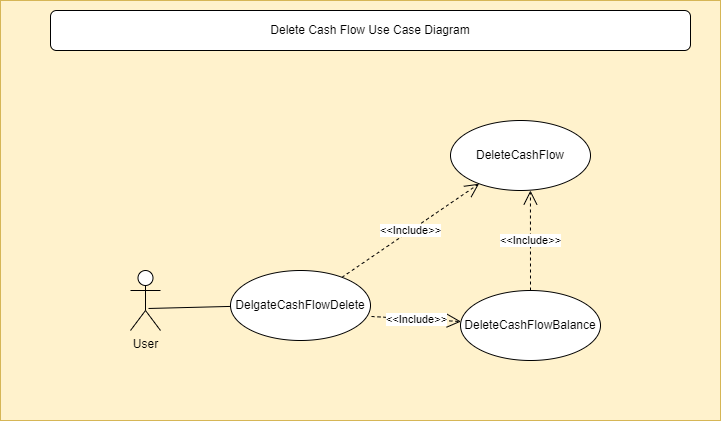

The diagram above was exported from draw.io. Its source (the exported page's mxGraphModel, read from the mxfile embedded in the PNG):
<mxGraphModel dx="954" dy="559" grid="1" gridSize="10" guides="1" tooltips="1" connect="1" arrows="1" fold="1" page="1" pageScale="1" pageWidth="827" pageHeight="1169" math="0" shadow="0">
  <root>
    <mxCell id="0" />
    <mxCell id="1" parent="0" />
    <mxCell id="BRebUvlk3BySb5cZN1xH-1" value="" style="whiteSpace=wrap;html=1;fillColor=#fff2cc;strokeColor=#d6b656;" vertex="1" parent="1">
      <mxGeometry x="70" y="40" width="720" height="420" as="geometry" />
    </mxCell>
    <mxCell id="BRebUvlk3BySb5cZN1xH-2" value="DelgateCashFlowDelete" style="ellipse;whiteSpace=wrap;html=1;" vertex="1" parent="1">
      <mxGeometry x="300" y="310" width="140" height="70" as="geometry" />
    </mxCell>
    <mxCell id="BRebUvlk3BySb5cZN1xH-3" value="User" style="shape=umlActor;verticalLabelPosition=bottom;verticalAlign=top;html=1;" vertex="1" parent="1">
      <mxGeometry x="200" y="310" width="30" height="60" as="geometry" />
    </mxCell>
    <mxCell id="BRebUvlk3BySb5cZN1xH-5" value="" style="endArrow=none;html=1;rounded=0;exitX=0.6;exitY=0.633;exitDx=0;exitDy=0;exitPerimeter=0;" edge="1" parent="1" source="BRebUvlk3BySb5cZN1xH-3" target="BRebUvlk3BySb5cZN1xH-2">
      <mxGeometry width="50" height="50" relative="1" as="geometry">
        <mxPoint x="390" y="260" as="sourcePoint" />
        <mxPoint x="440" y="210" as="targetPoint" />
      </mxGeometry>
    </mxCell>
    <mxCell id="BRebUvlk3BySb5cZN1xH-6" value="DeleteCashFlow" style="ellipse;whiteSpace=wrap;html=1;" vertex="1" parent="1">
      <mxGeometry x="520" y="160" width="140" height="70" as="geometry" />
    </mxCell>
    <mxCell id="BRebUvlk3BySb5cZN1xH-9" value="&amp;lt;&amp;lt;Include&amp;gt;&amp;gt;" style="endArrow=open;endSize=12;dashed=1;html=1;rounded=0;" edge="1" parent="1" source="BRebUvlk3BySb5cZN1xH-2" target="BRebUvlk3BySb5cZN1xH-6">
      <mxGeometry width="160" relative="1" as="geometry">
        <mxPoint x="330" y="230" as="sourcePoint" />
        <mxPoint x="490" y="230" as="targetPoint" />
      </mxGeometry>
    </mxCell>
    <mxCell id="BRebUvlk3BySb5cZN1xH-10" value="DeleteCashFlowBalance" style="ellipse;whiteSpace=wrap;html=1;" vertex="1" parent="1">
      <mxGeometry x="530" y="330" width="140" height="70" as="geometry" />
    </mxCell>
    <mxCell id="BRebUvlk3BySb5cZN1xH-11" value="&amp;lt;&amp;lt;Include&amp;gt;&amp;gt;" style="endArrow=open;endSize=12;dashed=1;html=1;rounded=0;exitX=1.007;exitY=0.657;exitDx=0;exitDy=0;exitPerimeter=0;" edge="1" parent="1" source="BRebUvlk3BySb5cZN1xH-2" target="BRebUvlk3BySb5cZN1xH-10">
      <mxGeometry width="160" relative="1" as="geometry">
        <mxPoint x="421" y="327" as="sourcePoint" />
        <mxPoint x="559" y="233" as="targetPoint" />
      </mxGeometry>
    </mxCell>
    <mxCell id="BRebUvlk3BySb5cZN1xH-12" value="&amp;lt;&amp;lt;Include&amp;gt;&amp;gt;" style="endArrow=open;endSize=12;dashed=1;html=1;rounded=0;entryX=0.571;entryY=1;entryDx=0;entryDy=0;entryPerimeter=0;" edge="1" parent="1" source="BRebUvlk3BySb5cZN1xH-10" target="BRebUvlk3BySb5cZN1xH-6">
      <mxGeometry width="160" relative="1" as="geometry">
        <mxPoint x="421" y="327" as="sourcePoint" />
        <mxPoint x="559" y="233" as="targetPoint" />
      </mxGeometry>
    </mxCell>
    <mxCell id="BRebUvlk3BySb5cZN1xH-13" value="Delete Cash Flow Use Case Diagram" style="rounded=1;whiteSpace=wrap;html=1;" vertex="1" parent="1">
      <mxGeometry x="120" y="50" width="640" height="40" as="geometry" />
    </mxCell>
  </root>
</mxGraphModel>